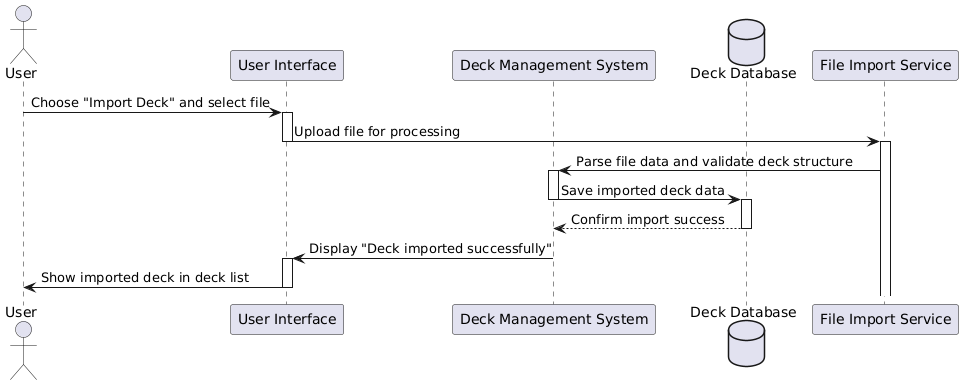

The diagram above was rendered by PlantUML. Its source (embedded in the PNG):
@startuml
actor User
participant "User Interface" as UI
participant "Deck Management System" as DMS
database "Deck Database" as DB
participant "File Import Service" as FIS

User -> UI: Choose "Import Deck" and select file
activate UI
UI -> FIS: Upload file for processing
deactivate UI
activate FIS
FIS -> DMS: Parse file data and validate deck structure
activate DMS
DMS -> DB: Save imported deck data
deactivate DMS
activate DB
DB --> DMS: Confirm import success
deactivate DB
DMS -> UI: Display "Deck imported successfully"
deactivate DMS
activate UI
UI -> User: Show imported deck in deck list
deactivate UI
@enduml